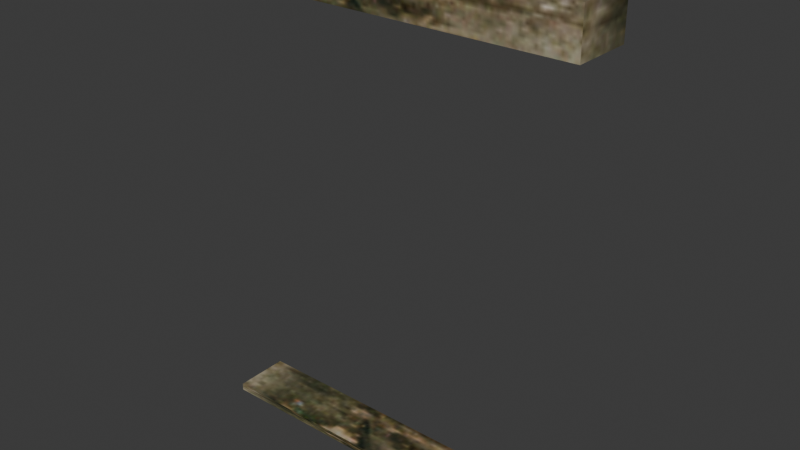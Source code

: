 # Source: source.blend  (saved by Blender 5.2.45; exported with 4.5.12 LTS)
import bpy
from mathutils import Matrix  # noqa: F401  (used for matrix-valued properties, if any)

bpy.ops.wm.read_factory_settings(use_empty=True)
scene = bpy.context.scene
scene.name = 'HouseWall03'

# ---- collections
col_collection = bpy.data.collections.new('Collection'); scene.collection.children.link(col_collection)

# ---- images (referenced by path relative to the original .blend; pixels are not part of the script)
import os
ASSET_DIR = os.environ.get("B2B_ASSET_DIR", "")  # directory of the original .blend (textures are referenced by path, not embedded)
HERE = os.path.dirname(os.path.abspath(__file__))  # packed textures are extracted next to this script under _unpacked/

def load_image(name, relpath, width, height, colorspace="sRGB"):
    """Load a texture the original file referenced (path relative to the .blend, or extracted next to this script)."""
    p = next((c for c in (os.path.join(HERE, relpath), os.path.join(ASSET_DIR, relpath)) if relpath and os.path.exists(c)), "")
    if p:
        img = bpy.data.images.load(p, check_existing=True)
        img.name = name
    else:  # same state as the original file: an image datablock whose file is absent (Cycles renders it pink)
        img = bpy.data.images.new(name, width, height)
        img.source = "FILE"
        img.filepath = "//" + (relpath or name)
    img.colorspace_settings.name = colorspace
    return img
img_tile_wood02_jpg = load_image('tile_wood02.jpg', '_unpacked/tile_wood02.7bfaebea.jpg', 128, 128, 'sRGB')

# ---- materials (node trees are filled in below, after node groups)
mat_tile_wood02_jpg = bpy.data.materials.new('tile_wood02.jpg')
mat_tile_wood02_jpg.diffuse_color = (0.817, 0.7048, 0.7501, 1.0)

# ---- material node trees
mat_tile_wood02_jpg.use_nodes = True; mat_tile_wood02_jpg.node_tree.nodes.clear()
_N = mat_tile_wood02_jpg.node_tree.nodes; _L = mat_tile_wood02_jpg.node_tree.links
n0 = _N.new('ShaderNodeBsdfPrincipled'); n0.name = 'Principled BSDF'; n0.location = (-200, 100)
n0.inputs[10].default_value = 0.005
n1 = _N.new('ShaderNodeOutputMaterial'); n1.name = 'Material Output'; n1.location = (200, 100)
n2 = _N.new('ShaderNodeTexImage'); n2.name = 'Image Texture'; n2.location = (-600, 100)
n2.image = img_tile_wood02_jpg
_L.new(n0.outputs[0], n1.inputs[0])
_L.new(n2.outputs[0], n0.inputs[0])
n1.is_active_output = True

# ---- world
world_world = bpy.data.worlds.new('World'); scene.world = world_world
world_world.use_nodes = True; world_world.node_tree.nodes.clear()
_N = world_world.node_tree.nodes; _L = world_world.node_tree.links
n0 = _N.new('ShaderNodeOutputWorld'); n0.name = 'World Output'; n0.location = (200, 100)
n1 = _N.new('ShaderNodeBackground'); n1.name = 'Background'; n1.location = (-200, 100)
n1.inputs[0].default_value = (0.05088, 0.05088, 0.05088, 1.0)
_L.new(n1.outputs[0], n0.inputs[0])
n0.is_active_output = True
world_world.color = (0.05088, 0.05088, 0.05088)
world_world.sun_shadow_jitter_overblur = 0.0

# ---- meshes
me_housewall03 = bpy.data.meshes.new('HouseWall03')
me_housewall03.from_pydata([(100.8, 42.67, 264.5), (-101.3, 42.67, 264.5), (-101.3, 8.82, 264.5), (100.8, 8.82, 264.5), (100.8, 42.67, 239.5), (-101.3, 42.67, 239.5), (-101.3, 8.82, 239.5), (100.8, 8.82, 239.5), (100.8, 29.76, 3.518), (-101.3, 29.76, 3.518), (-101.3, -0.7201, 3.518), (100.8, -0.7201, 3.518), (100.8, 29.76, -0.5256), (-101.3, 29.76, -0.5256), (-101.3, -0.7201, -0.5256), (100.8, -0.7201, -0.5256)], [], [(0, 1, 2), (2, 3, 0), (4, 5, 1), (1, 0, 4), (5, 6, 2), (2, 1, 5), (6, 7, 3), (3, 2, 6), (7, 4, 0), (0, 3, 7), (8, 9, 10), (10, 11, 8), (12, 13, 9), (9, 8, 12), (13, 14, 10), (10, 9, 13), (14, 15, 11), (11, 10, 14), (15, 12, 8), (8, 11, 15)])
me_housewall03.polygons.foreach_set('use_smooth', [True] * 20)
_k = set([(0, 1), (0, 3), (0, 4), (1, 2), (1, 5), (2, 3), (2, 6), (3, 7), (8, 9), (8, 11), (8, 12), (9, 10), (9, 13), (10, 11), (10, 14), (11, 15)])
me_housewall03.attributes.new('sharp_edge', 'BOOLEAN', 'EDGE').data.foreach_set('value', [ (min(e.vertices), max(e.vertices)) in _k for e in me_housewall03.edges])
_uv = me_housewall03.uv_layers.new(name='Float2')
_uv.uv.foreach_set('vector', [1.006, 0.515, 0.0033, 0.515, 0.0033, 0.3694, 0.0033, 0.3694, 1.006, 0.3694, 1.006, 0.515, 1.005, 0.4128, -0.002, 0.4128, -0.002, 0.5566, -0.002, 0.5566, 1.005, 0.5566, 1.005, 0.4128, 0.1408, 0.4489, 0.0006, 0.4489, 0.0006, 0.5511, 0.0006, 0.5511, 0.1408, 0.5511, 0.1408, 0.4489, -0.002, 0.4128, 1.005, 0.4128, 1.005, 0.5566, 1.005, 0.5566, -0.002, 0.5566, -0.002, 0.4128, 0.0006, 0.4489, 0.1408, 0.4489, 0.1408, 0.5511, 0.1408, 0.5511, 0.0006, 0.5511, 0.0006, 0.4489, 1.006, 0.515, 0.0033, 0.515, 0.0033, 0.3694, 0.0033, 0.3694, 1.006, 0.3694, 1.006, 0.515, 1.005, 0.4128, -0.002, 0.4128, -0.002, 0.5566, -0.002, 0.5566, 1.005, 0.5566, 1.005, 0.4128, 0.1408, 0.4489, 0.0006, 0.4489, 0.0006, 0.5511, 0.0006, 0.5511, 0.1408, 0.5511, 0.1408, 0.4489, -0.002, 0.4128, 1.005, 0.4128, 1.005, 0.5566, 1.005, 0.5566, -0.002, 0.5566, -0.002, 0.4128, 0.0006, 0.4489, 0.1408, 0.4489, 0.1408, 0.5511, 0.1408, 0.5511, 0.0006, 0.5511, 0.0006, 0.4489])
me_housewall03.materials.append(mat_tile_wood02_jpg)
me_housewall03.update()
me_housewall03.normals_split_custom_set([tuple(v) for v in zip(*[iter([5.108e-07, -2.419e-06, 1.0, 0.0, 0.0, 1.0, 6.031e-08, -2.857e-07, 1.0, 6.031e-08, -2.857e-07, 1.0, 5.711e-07, -2.705e-06, 1.0, 5.108e-07, -2.419e-06, 1.0, 0.0, 1.0, 0.0, 0.0, 1.0, 0.0, 0.0, 1.0, 0.0, 0.0, 1.0, 0.0, 0.0, 1.0, 0.0, 0.0, 1.0, 0.0, -1.0, 0.0, 0.0, -1.0, 0.0, 0.0, -1.0, 0.0, 0.0, -1.0, 0.0, 0.0, -1.0, 0.0, 0.0, -1.0, 0.0, 0.0, 0.0, -1.0, 0.0, 0.0, -1.0, 0.0, 0.0, -1.0, 0.0, 0.0, -1.0, 0.0, 0.0, -1.0, 0.0, 0.0, -1.0, 0.0, 1.0, 0.0, 0.0, 1.0, 0.0, 0.0, 1.0, 0.0, 0.0, 1.0, 0.0, 0.0, 1.0, 0.0, 0.0, 1.0, 0.0, 0.0, 0.0, 0.0, 1.0, 0.0, 0.0, 1.0, 0.0, 0.0, 1.0, 0.0, 0.0, 1.0, 0.0, 0.0, 1.0, 0.0, 0.0, 1.0, 0.0, 1.0, 0.0, 0.0, 1.0, 0.0, 0.0, 1.0, 0.0, 0.0, 1.0, 0.0, 0.0, 1.0, 0.0, 0.0, 1.0, 0.0, -1.0, 0.0, 0.0, -1.0, 0.0, 0.0, -1.0, 0.0, 0.0, -1.0, 0.0, 0.0, -1.0, 0.0, 0.0, -1.0, 0.0, 0.0, 0.0, -1.0, 0.0, 0.0, -1.0, 0.0, 0.0, -1.0, 0.0, 0.0, -1.0, 0.0, 0.0, -1.0, 0.0, 0.0, -1.0, 0.0, 1.0, 0.0, 0.0, 1.0, 0.0, 0.0, 1.0, 0.0, 0.0, 1.0, 0.0, 0.0, 1.0, 0.0, 0.0, 1.0, 0.0, 0.0])] * 3)])
arm_housewall03_skeleton = bpy.data.armatures.new('HouseWall03_skeleton')  # bones are not reproduced

# ---- objects
ob_housewall03_skeleton = bpy.data.objects.new('HouseWall03_skeleton', arm_housewall03_skeleton)
ob_housewall03 = bpy.data.objects.new('HouseWall03', me_housewall03)

# ---- transforms, parenting, visibility, modifiers, constraints
ob_housewall03_skeleton.location = (0.0, 0.0, 0.0)
ob_housewall03_skeleton.show_in_front = True
ob_housewall03.parent = ob_housewall03_skeleton
ob_housewall03.location = (0.0, 0.0, 0.0)
_vg = ob_housewall03.vertex_groups.new(name='joint_02')
_vg.add([0, 1, 2, 3, 4, 5, 6, 7, 8, 9, 10, 11, 12, 13, 14, 15], 1.0, 'REPLACE')
_m = ob_housewall03.modifiers.new('Armature', 'ARMATURE')
_m.object = ob_housewall03_skeleton

# ---- collection membership
scene.collection.objects.link(ob_housewall03_skeleton)
scene.collection.objects.link(ob_housewall03)

# ---- scene / render settings (as saved in the file)
scene.frame_start = 0; scene.frame_end = 0; scene.frame_set(0)
scene.render.engine = 'BLENDER_EEVEE_NEXT'
scene.render.bake_bias = 0.0
scene.render.bake_samples = 0
scene.render.compositor_device = 'GPU'
scene.eevee.use_volume_custom_range = False
scene.eevee.fast_gi_thickness_near = 0.1
scene.eevee.fast_gi_thickness_far = 0.0
scene.eevee.ray_tracing_options.screen_trace_thickness = 0.1
bpy.context.view_layer.update()

# ---- added for rendering (the .blend has no active camera and no usable light): camera, sun
cam_auto = bpy.data.cameras.new('AutoCamera')
cam_auto.lens = 50.0
cam_auto.sensor_width = 36.0
cam_auto.clip_end = 5457.2
ob_auto_camera = bpy.data.objects.new('AutoCamera', cam_auto)
scene.collection.objects.link(ob_auto_camera)
ob_auto_camera.location = (310.717, -352.171, 380.739)
ob_auto_camera.rotation_euler = (1.09748, -7.21219e-08, 0.694738)
scene.camera = ob_auto_camera
light_auto_sun = bpy.data.lights.new('AutoSun', 'SUN')
light_auto_sun.energy = 3.0
light_auto_sun.angle = 0.0523599
ob_auto_sun = bpy.data.objects.new('AutoSun', light_auto_sun)
scene.collection.objects.link(ob_auto_sun)
ob_auto_sun.rotation_euler = (0.872665, 0.174533, 0.523599)
bpy.context.view_layer.update()
